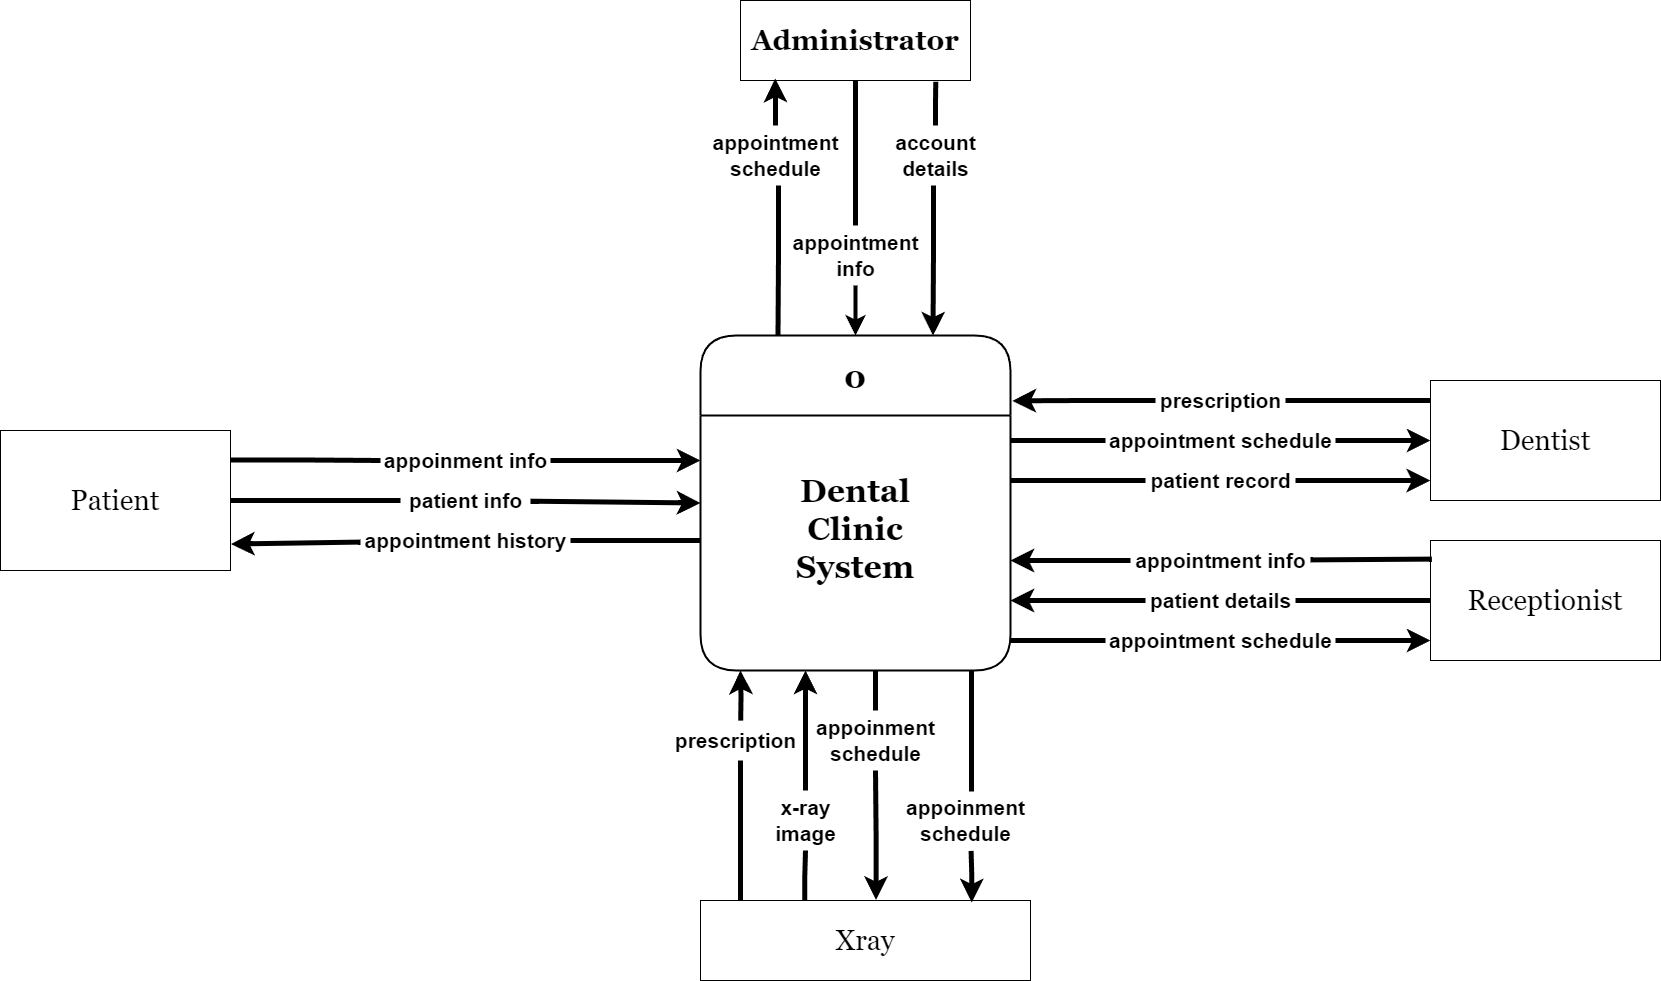

The diagram above was exported from draw.io. Its source (the exported page's mxGraphModel, read from the mxfile embedded in the PNG):
<mxGraphModel dx="893" dy="1174" grid="1" gridSize="10" guides="1" tooltips="1" connect="1" arrows="1" fold="1" page="1" pageScale="1" pageWidth="850" pageHeight="1100" background="#ffffff" math="0" shadow="0">
  <root>
    <mxCell id="0" />
    <mxCell id="1" parent="0" />
    <mxCell id="Bsj50UO87GULKba2y6Cf-62" style="edgeStyle=orthogonalEdgeStyle;rounded=0;orthogonalLoop=1;jettySize=auto;html=1;fontSize=12;startSize=8;endSize=8;entryX=0.54;entryY=0.003;entryDx=0;entryDy=0;entryPerimeter=0;strokeWidth=5;endArrow=none;endFill=0;startArrow=classic;startFill=1;" parent="1" target="Bsj50UO87GULKba2y6Cf-59" edge="1">
      <mxGeometry relative="1" as="geometry">
        <mxPoint x="470" y="580" as="sourcePoint" />
      </mxGeometry>
    </mxCell>
    <mxCell id="hfHN6D2mF1iG0yMVnGWX-2" value="0&#10;&#10;&#10;Dental&#10;Clinic&#10;System" style="swimlane;fontStyle=1;childLayout=stackLayout;horizontal=1;startSize=80;fillColor=#ffffff;horizontalStack=0;resizeParent=1;resizeParentMax=0;resizeLast=0;collapsible=0;marginBottom=0;swimlaneFillColor=#ffffff;rounded=1;fontSize=32;fontFamily=Georgia;verticalAlign=top;strokeWidth=2;spacingTop=15;spacingBottom=0;" parent="1" vertex="1">
      <mxGeometry x="430" y="245" width="310" height="335" as="geometry" />
    </mxCell>
    <mxCell id="hfHN6D2mF1iG0yMVnGWX-3" value="&lt;font style=&quot;font-size: 28px;&quot;&gt;Administrator&lt;/font&gt;" style="html=1;dashed=0;whiteSpace=wrap;rounded=0;fontSize=19;fontFamily=Georgia;fontStyle=1" parent="1" vertex="1">
      <mxGeometry x="470" y="-90" width="230" height="80" as="geometry" />
    </mxCell>
    <mxCell id="y_QdQkSx3A7HoJusCJNv-22" value="&lt;span style=&quot;font-size: 19px;&quot;&gt;&lt;br&gt;&lt;/span&gt;" style="text;html=1;align=center;verticalAlign=middle;resizable=0;points=[];autosize=1;strokeColor=none;fillColor=none;" parent="1" vertex="1">
      <mxGeometry x="510" y="410" width="20" height="40" as="geometry" />
    </mxCell>
    <mxCell id="Bsj50UO87GULKba2y6Cf-21" style="edgeStyle=orthogonalEdgeStyle;rounded=0;orthogonalLoop=1;jettySize=auto;html=1;entryX=0.75;entryY=0;entryDx=0;entryDy=0;fontSize=12;startSize=8;endSize=8;strokeWidth=5;" parent="1" source="Bsj50UO87GULKba2y6Cf-3" target="hfHN6D2mF1iG0yMVnGWX-2" edge="1">
      <mxGeometry relative="1" as="geometry">
        <Array as="points">
          <mxPoint x="663" y="163" />
          <mxPoint x="663" y="163" />
        </Array>
      </mxGeometry>
    </mxCell>
    <mxCell id="Bsj50UO87GULKba2y6Cf-3" value="&lt;font style=&quot;font-size: 21px;&quot;&gt;account&lt;br style=&quot;font-size: 21px;&quot;&gt;details&lt;/font&gt;" style="text;html=1;align=center;verticalAlign=middle;resizable=0;points=[];autosize=1;strokeColor=none;fillColor=none;fontSize=21;fontStyle=1" parent="1" vertex="1">
      <mxGeometry x="615" y="35" width="100" height="60" as="geometry" />
    </mxCell>
    <mxCell id="Bsj50UO87GULKba2y6Cf-19" style="edgeStyle=orthogonalEdgeStyle;rounded=0;orthogonalLoop=1;jettySize=auto;html=1;entryX=0.5;entryY=0;entryDx=0;entryDy=0;fontSize=12;startSize=8;endSize=8;strokeWidth=4;" parent="1" source="Bsj50UO87GULKba2y6Cf-15" target="hfHN6D2mF1iG0yMVnGWX-2" edge="1">
      <mxGeometry relative="1" as="geometry" />
    </mxCell>
    <mxCell id="Bsj50UO87GULKba2y6Cf-20" style="edgeStyle=orthogonalEdgeStyle;rounded=0;orthogonalLoop=1;jettySize=auto;html=1;entryX=0.5;entryY=1;entryDx=0;entryDy=0;fontSize=12;startSize=8;endSize=8;strokeWidth=5;endArrow=none;endFill=0;" parent="1" source="Bsj50UO87GULKba2y6Cf-15" target="hfHN6D2mF1iG0yMVnGWX-3" edge="1">
      <mxGeometry relative="1" as="geometry" />
    </mxCell>
    <mxCell id="Bsj50UO87GULKba2y6Cf-15" value="&lt;font style=&quot;font-size: 21px;&quot;&gt;appointment&lt;br style=&quot;font-size: 21px;&quot;&gt;info&lt;/font&gt;" style="text;html=1;align=center;verticalAlign=middle;resizable=0;points=[];autosize=1;strokeColor=none;fillColor=none;fontSize=21;fontStyle=1" parent="1" vertex="1">
      <mxGeometry x="515.01" y="135" width="140" height="60" as="geometry" />
    </mxCell>
    <mxCell id="Bsj50UO87GULKba2y6Cf-23" style="edgeStyle=orthogonalEdgeStyle;rounded=0;orthogonalLoop=1;jettySize=auto;html=1;entryX=0.151;entryY=0.976;entryDx=0;entryDy=0;fontSize=12;startSize=8;endSize=8;endArrow=classic;endFill=1;strokeWidth=5;entryPerimeter=0;" parent="1" source="Bsj50UO87GULKba2y6Cf-17" target="hfHN6D2mF1iG0yMVnGWX-3" edge="1">
      <mxGeometry relative="1" as="geometry" />
    </mxCell>
    <mxCell id="Bsj50UO87GULKba2y6Cf-24" style="edgeStyle=orthogonalEdgeStyle;rounded=0;orthogonalLoop=1;jettySize=auto;html=1;entryX=0.25;entryY=0;entryDx=0;entryDy=0;fontSize=12;startSize=8;endSize=8;strokeWidth=5;endArrow=none;endFill=0;" parent="1" source="Bsj50UO87GULKba2y6Cf-17" target="hfHN6D2mF1iG0yMVnGWX-2" edge="1">
      <mxGeometry relative="1" as="geometry">
        <Array as="points">
          <mxPoint x="508" y="165" />
          <mxPoint x="507" y="165" />
        </Array>
      </mxGeometry>
    </mxCell>
    <mxCell id="Bsj50UO87GULKba2y6Cf-17" value="&lt;span style=&quot;font-size: 21px;&quot;&gt;appointment&lt;br&gt;schedule&lt;/span&gt;" style="text;html=1;align=center;verticalAlign=middle;resizable=0;points=[];autosize=1;strokeColor=none;fillColor=none;fontSize=20;fontStyle=1" parent="1" vertex="1">
      <mxGeometry x="435" y="35" width="140" height="60" as="geometry" />
    </mxCell>
    <mxCell id="Bsj50UO87GULKba2y6Cf-22" style="edgeStyle=orthogonalEdgeStyle;rounded=0;orthogonalLoop=1;jettySize=auto;html=1;entryX=0.849;entryY=1.016;entryDx=0;entryDy=0;fontSize=12;startSize=8;endSize=8;endArrow=none;endFill=0;strokeWidth=5;entryPerimeter=0;" parent="1" source="Bsj50UO87GULKba2y6Cf-3" target="hfHN6D2mF1iG0yMVnGWX-3" edge="1">
      <mxGeometry relative="1" as="geometry" />
    </mxCell>
    <mxCell id="Bsj50UO87GULKba2y6Cf-25" value="&lt;font style=&quot;font-size: 28px;&quot;&gt;Receptionist&lt;/font&gt;" style="html=1;dashed=0;whiteSpace=wrap;rounded=0;fontSize=19;fontFamily=Georgia;" parent="1" vertex="1">
      <mxGeometry x="1160" y="450" width="230" height="120" as="geometry" />
    </mxCell>
    <mxCell id="Bsj50UO87GULKba2y6Cf-75" style="edgeStyle=orthogonalEdgeStyle;rounded=0;orthogonalLoop=1;jettySize=auto;html=1;exitX=1;exitY=0.211;exitDx=0;exitDy=0;fontSize=12;startSize=8;endSize=8;strokeWidth=5;endArrow=none;endFill=0;exitPerimeter=0;" parent="1" source="Bsj50UO87GULKba2y6Cf-26" target="Bsj50UO87GULKba2y6Cf-74" edge="1">
      <mxGeometry relative="1" as="geometry">
        <Array as="points" />
      </mxGeometry>
    </mxCell>
    <mxCell id="Bsj50UO87GULKba2y6Cf-79" style="edgeStyle=none;curved=1;rounded=0;orthogonalLoop=1;jettySize=auto;html=1;fontSize=12;startSize=8;endSize=8;endArrow=none;endFill=0;strokeWidth=5;" parent="1" source="Bsj50UO87GULKba2y6Cf-26" target="Bsj50UO87GULKba2y6Cf-78" edge="1">
      <mxGeometry relative="1" as="geometry" />
    </mxCell>
    <mxCell id="Bsj50UO87GULKba2y6Cf-83" style="edgeStyle=none;curved=1;rounded=0;orthogonalLoop=1;jettySize=auto;html=1;exitX=1.002;exitY=0.811;exitDx=0;exitDy=0;fontSize=12;startSize=8;endSize=8;endArrow=none;endFill=0;startArrow=classic;startFill=1;strokeWidth=5;exitPerimeter=0;" parent="1" source="Bsj50UO87GULKba2y6Cf-26" target="Bsj50UO87GULKba2y6Cf-82" edge="1">
      <mxGeometry relative="1" as="geometry" />
    </mxCell>
    <mxCell id="Bsj50UO87GULKba2y6Cf-26" value="Patient" style="html=1;dashed=0;whiteSpace=wrap;rounded=0;fontSize=28;fontFamily=Georgia;" parent="1" vertex="1">
      <mxGeometry x="-270" y="340" width="230" height="140" as="geometry" />
    </mxCell>
    <mxCell id="Bsj50UO87GULKba2y6Cf-27" value="&lt;font style=&quot;font-size: 28px;&quot;&gt;Dentist&lt;/font&gt;" style="html=1;dashed=0;whiteSpace=wrap;rounded=0;fontSize=19;fontFamily=Georgia;" parent="1" vertex="1">
      <mxGeometry x="1160" y="290" width="230" height="120" as="geometry" />
    </mxCell>
    <mxCell id="Bsj50UO87GULKba2y6Cf-66" style="edgeStyle=orthogonalEdgeStyle;rounded=0;orthogonalLoop=1;jettySize=auto;html=1;fontSize=12;startSize=8;endSize=8;exitX=0.316;exitY=-0.006;exitDx=0;exitDy=0;exitPerimeter=0;strokeWidth=5;endArrow=none;endFill=0;" parent="1" source="Bsj50UO87GULKba2y6Cf-28" target="Bsj50UO87GULKba2y6Cf-63" edge="1">
      <mxGeometry relative="1" as="geometry" />
    </mxCell>
    <mxCell id="Bsj50UO87GULKba2y6Cf-69" style="edgeStyle=orthogonalEdgeStyle;rounded=0;orthogonalLoop=1;jettySize=auto;html=1;fontSize=12;startSize=8;endSize=8;exitX=0.532;exitY=-0.006;exitDx=0;exitDy=0;exitPerimeter=0;strokeWidth=5;endArrow=none;endFill=0;startArrow=classic;startFill=1;" parent="1" source="Bsj50UO87GULKba2y6Cf-28" target="Bsj50UO87GULKba2y6Cf-68" edge="1">
      <mxGeometry relative="1" as="geometry" />
    </mxCell>
    <mxCell id="Bsj50UO87GULKba2y6Cf-28" value="&lt;font style=&quot;font-size: 28px;&quot;&gt;Xray&lt;/font&gt;" style="html=1;dashed=0;whiteSpace=wrap;rounded=0;fontSize=19;fontFamily=Georgia;" parent="1" vertex="1">
      <mxGeometry x="430" y="810" width="330" height="80" as="geometry" />
    </mxCell>
    <mxCell id="Bsj50UO87GULKba2y6Cf-37" style="edgeStyle=orthogonalEdgeStyle;rounded=0;orthogonalLoop=1;jettySize=auto;html=1;fontSize=12;startSize=8;endSize=8;strokeWidth=5;endArrow=none;endFill=0;" parent="1" source="Bsj50UO87GULKba2y6Cf-36" edge="1">
      <mxGeometry relative="1" as="geometry">
        <Array as="points">
          <mxPoint x="1130" y="310" />
          <mxPoint x="1130" y="310" />
        </Array>
        <mxPoint x="1160" y="310" as="targetPoint" />
      </mxGeometry>
    </mxCell>
    <mxCell id="Bsj50UO87GULKba2y6Cf-36" value="&lt;font style=&quot;font-size: 21px;&quot;&gt;prescription&lt;/font&gt;" style="text;html=1;align=center;verticalAlign=middle;resizable=0;points=[];autosize=1;strokeColor=none;fillColor=none;fontSize=21;fontStyle=1" parent="1" vertex="1">
      <mxGeometry x="885" y="290" width="130" height="40" as="geometry" />
    </mxCell>
    <mxCell id="Bsj50UO87GULKba2y6Cf-39" style="edgeStyle=orthogonalEdgeStyle;rounded=0;orthogonalLoop=1;jettySize=auto;html=1;entryX=1.006;entryY=0.195;entryDx=0;entryDy=0;fontSize=12;startSize=8;endSize=8;strokeWidth=5;entryPerimeter=0;" parent="1" source="Bsj50UO87GULKba2y6Cf-36" target="hfHN6D2mF1iG0yMVnGWX-2" edge="1">
      <mxGeometry relative="1" as="geometry" />
    </mxCell>
    <mxCell id="Bsj50UO87GULKba2y6Cf-41" style="edgeStyle=orthogonalEdgeStyle;rounded=0;orthogonalLoop=1;jettySize=auto;html=1;entryX=0;entryY=0.5;entryDx=0;entryDy=0;fontSize=12;startSize=8;endSize=8;strokeWidth=5;endArrow=classic;endFill=1;" parent="1" source="Bsj50UO87GULKba2y6Cf-40" target="Bsj50UO87GULKba2y6Cf-27" edge="1">
      <mxGeometry relative="1" as="geometry" />
    </mxCell>
    <mxCell id="Bsj50UO87GULKba2y6Cf-42" style="edgeStyle=orthogonalEdgeStyle;rounded=0;orthogonalLoop=1;jettySize=auto;html=1;fontSize=12;startSize=8;endSize=8;strokeWidth=5;endArrow=none;endFill=0;" parent="1" source="Bsj50UO87GULKba2y6Cf-40" edge="1">
      <mxGeometry relative="1" as="geometry">
        <mxPoint x="740" y="350" as="targetPoint" />
      </mxGeometry>
    </mxCell>
    <mxCell id="Bsj50UO87GULKba2y6Cf-40" value="&lt;font style=&quot;font-size: 21px;&quot;&gt;appointment schedule&lt;/font&gt;" style="text;html=1;align=center;verticalAlign=middle;resizable=0;points=[];autosize=1;strokeColor=none;fillColor=none;fontSize=21;fontStyle=1" parent="1" vertex="1">
      <mxGeometry x="835" y="330" width="230" height="40" as="geometry" />
    </mxCell>
    <mxCell id="Bsj50UO87GULKba2y6Cf-45" style="edgeStyle=orthogonalEdgeStyle;rounded=0;orthogonalLoop=1;jettySize=auto;html=1;fontSize=12;startSize=8;endSize=8;endArrow=none;endFill=0;strokeWidth=5;" parent="1" source="Bsj50UO87GULKba2y6Cf-44" edge="1">
      <mxGeometry relative="1" as="geometry">
        <mxPoint x="740" y="390" as="targetPoint" />
      </mxGeometry>
    </mxCell>
    <mxCell id="Bsj50UO87GULKba2y6Cf-46" style="edgeStyle=orthogonalEdgeStyle;rounded=0;orthogonalLoop=1;jettySize=auto;html=1;fontSize=12;startSize=8;endSize=8;strokeWidth=5;entryX=-0.001;entryY=0.834;entryDx=0;entryDy=0;entryPerimeter=0;" parent="1" source="Bsj50UO87GULKba2y6Cf-44" target="Bsj50UO87GULKba2y6Cf-27" edge="1">
      <mxGeometry relative="1" as="geometry">
        <Array as="points" />
        <mxPoint x="1130" y="410" as="targetPoint" />
      </mxGeometry>
    </mxCell>
    <mxCell id="Bsj50UO87GULKba2y6Cf-44" value="patient record" style="text;html=1;align=center;verticalAlign=middle;resizable=0;points=[];autosize=1;strokeColor=none;fillColor=none;fontSize=21;fontStyle=1" parent="1" vertex="1">
      <mxGeometry x="875" y="370" width="150" height="40" as="geometry" />
    </mxCell>
    <mxCell id="Bsj50UO87GULKba2y6Cf-49" style="edgeStyle=none;curved=1;rounded=0;orthogonalLoop=1;jettySize=auto;html=1;entryX=0.006;entryY=0.155;entryDx=0;entryDy=0;fontSize=12;startSize=8;endSize=8;endArrow=none;endFill=0;strokeWidth=5;entryPerimeter=0;" parent="1" source="Bsj50UO87GULKba2y6Cf-48" target="Bsj50UO87GULKba2y6Cf-25" edge="1">
      <mxGeometry relative="1" as="geometry" />
    </mxCell>
    <mxCell id="Bsj50UO87GULKba2y6Cf-50" style="edgeStyle=none;curved=1;rounded=0;orthogonalLoop=1;jettySize=auto;html=1;fontSize=12;startSize=8;endSize=8;shadow=0;strokeWidth=5;" parent="1" source="Bsj50UO87GULKba2y6Cf-48" edge="1">
      <mxGeometry relative="1" as="geometry">
        <mxPoint x="740" y="470" as="targetPoint" />
      </mxGeometry>
    </mxCell>
    <mxCell id="Bsj50UO87GULKba2y6Cf-48" value="appointment info" style="text;html=1;align=center;verticalAlign=middle;resizable=0;points=[];autosize=1;strokeColor=none;fillColor=none;fontSize=21;fontStyle=1" parent="1" vertex="1">
      <mxGeometry x="860" y="450" width="180" height="40" as="geometry" />
    </mxCell>
    <mxCell id="Bsj50UO87GULKba2y6Cf-52" style="edgeStyle=none;curved=1;rounded=0;orthogonalLoop=1;jettySize=auto;html=1;entryX=0;entryY=0.5;entryDx=0;entryDy=0;fontSize=12;startSize=8;endSize=8;strokeWidth=5;endArrow=none;endFill=0;" parent="1" source="Bsj50UO87GULKba2y6Cf-51" target="Bsj50UO87GULKba2y6Cf-25" edge="1">
      <mxGeometry relative="1" as="geometry" />
    </mxCell>
    <mxCell id="Bsj50UO87GULKba2y6Cf-53" style="edgeStyle=orthogonalEdgeStyle;rounded=0;orthogonalLoop=1;jettySize=auto;html=1;fontSize=12;startSize=8;endSize=8;strokeWidth=5;" parent="1" source="Bsj50UO87GULKba2y6Cf-51" edge="1">
      <mxGeometry relative="1" as="geometry">
        <mxPoint x="740" y="510" as="targetPoint" />
      </mxGeometry>
    </mxCell>
    <mxCell id="Bsj50UO87GULKba2y6Cf-51" value="patient details" style="text;html=1;align=center;verticalAlign=middle;resizable=0;points=[];autosize=1;strokeColor=none;fillColor=none;fontSize=21;fontStyle=1" parent="1" vertex="1">
      <mxGeometry x="875" y="490" width="150" height="40" as="geometry" />
    </mxCell>
    <mxCell id="Bsj50UO87GULKba2y6Cf-56" style="edgeStyle=none;curved=1;rounded=0;orthogonalLoop=1;jettySize=auto;html=1;fontSize=12;startSize=8;endSize=8;endArrow=classic;endFill=1;strokeWidth=5;" parent="1" source="Bsj50UO87GULKba2y6Cf-55" edge="1">
      <mxGeometry relative="1" as="geometry">
        <mxPoint x="1160" y="550" as="targetPoint" />
      </mxGeometry>
    </mxCell>
    <mxCell id="Bsj50UO87GULKba2y6Cf-57" style="edgeStyle=orthogonalEdgeStyle;rounded=0;orthogonalLoop=1;jettySize=auto;html=1;fontSize=12;startSize=8;endSize=8;strokeWidth=5;endArrow=none;endFill=0;" parent="1" source="Bsj50UO87GULKba2y6Cf-55" edge="1">
      <mxGeometry relative="1" as="geometry">
        <mxPoint x="740" y="550" as="targetPoint" />
      </mxGeometry>
    </mxCell>
    <mxCell id="Bsj50UO87GULKba2y6Cf-55" value="appointment schedule" style="text;html=1;align=center;verticalAlign=middle;resizable=0;points=[];autosize=1;strokeColor=none;fillColor=none;fontSize=21;fontStyle=1" parent="1" vertex="1">
      <mxGeometry x="835" y="530" width="230" height="40" as="geometry" />
    </mxCell>
    <mxCell id="Bsj50UO87GULKba2y6Cf-60" style="edgeStyle=orthogonalEdgeStyle;rounded=0;orthogonalLoop=1;jettySize=auto;html=1;fontSize=12;startSize=8;endSize=8;endArrow=none;endFill=0;strokeWidth=5;" parent="1" source="Bsj50UO87GULKba2y6Cf-59" edge="1">
      <mxGeometry relative="1" as="geometry">
        <Array as="points">
          <mxPoint x="470" y="760" />
          <mxPoint x="470" y="760" />
        </Array>
        <mxPoint x="470" y="810" as="targetPoint" />
      </mxGeometry>
    </mxCell>
    <mxCell id="Bsj50UO87GULKba2y6Cf-59" value="&lt;font style=&quot;font-size: 21px;&quot;&gt;prescription&lt;/font&gt;" style="text;html=1;align=center;verticalAlign=middle;resizable=0;points=[];autosize=1;strokeColor=none;fillColor=none;fontSize=21;fontStyle=1" parent="1" vertex="1">
      <mxGeometry x="400" y="630" width="130" height="40" as="geometry" />
    </mxCell>
    <mxCell id="Bsj50UO87GULKba2y6Cf-67" style="edgeStyle=orthogonalEdgeStyle;rounded=0;orthogonalLoop=1;jettySize=auto;html=1;fontSize=12;startSize=8;endSize=8;strokeWidth=5;" parent="1" source="Bsj50UO87GULKba2y6Cf-63" edge="1">
      <mxGeometry relative="1" as="geometry">
        <mxPoint x="535.01" y="580" as="targetPoint" />
      </mxGeometry>
    </mxCell>
    <mxCell id="Bsj50UO87GULKba2y6Cf-63" value="x-ray&lt;br&gt;image" style="text;html=1;align=center;verticalAlign=middle;resizable=0;points=[];autosize=1;strokeColor=none;fillColor=none;fontSize=21;fontStyle=1" parent="1" vertex="1">
      <mxGeometry x="495.01" y="700" width="80" height="60" as="geometry" />
    </mxCell>
    <mxCell id="Bsj50UO87GULKba2y6Cf-70" style="edgeStyle=none;curved=1;rounded=0;orthogonalLoop=1;jettySize=auto;html=1;fontSize=12;startSize=8;endSize=8;strokeWidth=5;endArrow=none;endFill=0;" parent="1" source="Bsj50UO87GULKba2y6Cf-68" edge="1">
      <mxGeometry relative="1" as="geometry">
        <mxPoint x="604.9999999999998" y="580" as="targetPoint" />
      </mxGeometry>
    </mxCell>
    <mxCell id="Bsj50UO87GULKba2y6Cf-68" value="&lt;font style=&quot;font-size: 21px;&quot;&gt;appoinment&lt;br&gt;schedule&lt;/font&gt;" style="text;html=1;align=center;verticalAlign=middle;resizable=0;points=[];autosize=1;strokeColor=none;fillColor=none;fontSize=21;fontStyle=1" parent="1" vertex="1">
      <mxGeometry x="540" y="620" width="130" height="60" as="geometry" />
    </mxCell>
    <mxCell id="Bsj50UO87GULKba2y6Cf-73" style="edgeStyle=orthogonalEdgeStyle;rounded=0;orthogonalLoop=1;jettySize=auto;html=1;fontSize=12;startSize=8;endSize=8;exitX=0.546;exitY=0.017;exitDx=0;exitDy=0;exitPerimeter=0;strokeWidth=5;endArrow=none;endFill=0;" parent="1" source="Bsj50UO87GULKba2y6Cf-71" edge="1">
      <mxGeometry relative="1" as="geometry">
        <mxPoint x="701" y="580" as="targetPoint" />
      </mxGeometry>
    </mxCell>
    <mxCell id="Bsj50UO87GULKba2y6Cf-71" value="&lt;font style=&quot;font-size: 21px;&quot;&gt;appoinment&lt;br&gt;schedule&lt;/font&gt;" style="text;html=1;align=center;verticalAlign=middle;resizable=0;points=[];autosize=1;strokeColor=none;fillColor=none;fontSize=21;fontStyle=1" parent="1" vertex="1">
      <mxGeometry x="630" y="700" width="130" height="60" as="geometry" />
    </mxCell>
    <mxCell id="Bsj50UO87GULKba2y6Cf-72" style="edgeStyle=orthogonalEdgeStyle;rounded=0;orthogonalLoop=1;jettySize=auto;html=1;exitX=0.822;exitY=0.025;exitDx=0;exitDy=0;fontSize=12;startSize=8;endSize=8;endArrow=none;endFill=0;startArrow=classic;startFill=1;strokeWidth=5;entryX=0.543;entryY=1.007;entryDx=0;entryDy=0;entryPerimeter=0;exitPerimeter=0;" parent="1" source="Bsj50UO87GULKba2y6Cf-28" target="Bsj50UO87GULKba2y6Cf-71" edge="1">
      <mxGeometry relative="1" as="geometry">
        <mxPoint x="700" y="760" as="targetPoint" />
        <Array as="points" />
      </mxGeometry>
    </mxCell>
    <mxCell id="Bsj50UO87GULKba2y6Cf-76" style="edgeStyle=orthogonalEdgeStyle;rounded=0;orthogonalLoop=1;jettySize=auto;html=1;fontSize=12;startSize=8;endSize=8;strokeWidth=5;" parent="1" source="Bsj50UO87GULKba2y6Cf-74" edge="1">
      <mxGeometry relative="1" as="geometry">
        <mxPoint x="430" y="370" as="targetPoint" />
      </mxGeometry>
    </mxCell>
    <mxCell id="Bsj50UO87GULKba2y6Cf-74" value="&lt;font style=&quot;font-size: 21px;&quot;&gt;appoinment info&lt;/font&gt;" style="text;html=1;align=center;verticalAlign=middle;resizable=0;points=[];autosize=1;strokeColor=none;fillColor=none;fontSize=21;fontStyle=1" parent="1" vertex="1">
      <mxGeometry x="110" y="350" width="170" height="40" as="geometry" />
    </mxCell>
    <mxCell id="Bsj50UO87GULKba2y6Cf-80" style="edgeStyle=none;curved=1;rounded=0;orthogonalLoop=1;jettySize=auto;html=1;entryX=0;entryY=0.5;entryDx=0;entryDy=0;fontSize=12;startSize=8;endSize=8;strokeWidth=5;" parent="1" source="Bsj50UO87GULKba2y6Cf-78" target="hfHN6D2mF1iG0yMVnGWX-2" edge="1">
      <mxGeometry relative="1" as="geometry" />
    </mxCell>
    <mxCell id="Bsj50UO87GULKba2y6Cf-78" value="patient info" style="text;html=1;align=center;verticalAlign=middle;resizable=0;points=[];autosize=1;strokeColor=none;fillColor=none;fontSize=21;fontStyle=1" parent="1" vertex="1">
      <mxGeometry x="130" y="390" width="130" height="40" as="geometry" />
    </mxCell>
    <mxCell id="Bsj50UO87GULKba2y6Cf-84" style="edgeStyle=none;curved=1;rounded=0;orthogonalLoop=1;jettySize=auto;html=1;fontSize=12;startSize=8;endSize=8;endArrow=none;endFill=0;startArrow=none;startFill=0;strokeWidth=5;" parent="1" source="Bsj50UO87GULKba2y6Cf-82" edge="1">
      <mxGeometry relative="1" as="geometry">
        <mxPoint x="430" y="450" as="targetPoint" />
      </mxGeometry>
    </mxCell>
    <mxCell id="Bsj50UO87GULKba2y6Cf-82" value="appointment history" style="text;html=1;align=center;verticalAlign=middle;resizable=0;points=[];autosize=1;strokeColor=none;fillColor=none;fontSize=21;fontStyle=1" parent="1" vertex="1">
      <mxGeometry x="90" y="430" width="210" height="40" as="geometry" />
    </mxCell>
  </root>
</mxGraphModel>